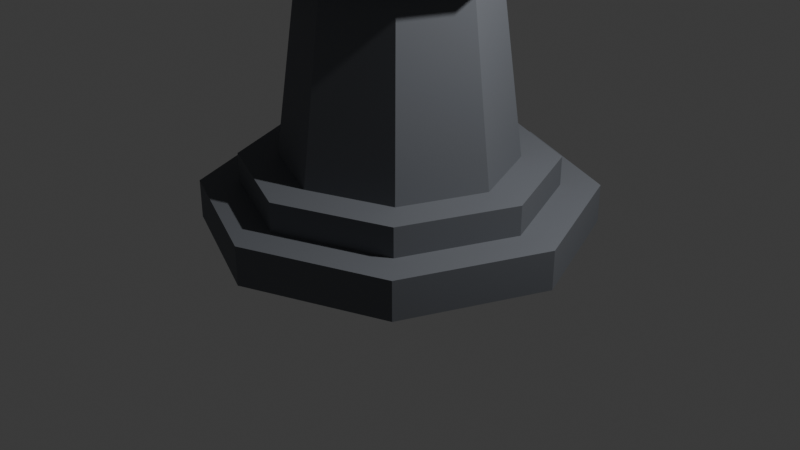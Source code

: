 # Source: DungeonPedestal.fbx.blend  (saved by Blender 5.2.45; exported with 4.5.12 LTS)
import bpy
from mathutils import Matrix  # noqa: F401  (used for matrix-valued properties, if any)

bpy.ops.wm.read_factory_settings(use_empty=True)
scene = bpy.context.scene
scene.name = 'Scene'

# ---- collections
col_collection = bpy.data.collections.new('Collection'); scene.collection.children.link(col_collection)

# ---- materials (node trees are filled in below, after node groups)
mat_stone_base = bpy.data.materials.new('Stone_Base')

# ---- material node trees
mat_stone_base.use_nodes = True; mat_stone_base.node_tree.nodes.clear()
_N = mat_stone_base.node_tree.nodes; _L = mat_stone_base.node_tree.links
n0 = _N.new('ShaderNodeBsdfPrincipled'); n0.name = 'Principled BSDF'; n0.location = (-200, 100)
n0.inputs[0].default_value = (0.15, 0.16, 0.18, 1.0)
n0.inputs[2].default_value = 0.85
n0.inputs[10].default_value = 0.005
n1 = _N.new('ShaderNodeOutputMaterial'); n1.name = 'Material Output'; n1.location = (200, 100)
_L.new(n0.outputs[0], n1.inputs[0])
n1.is_active_output = True

# ---- world
world_world = bpy.data.worlds.new('World'); scene.world = world_world
world_world.use_nodes = True; world_world.node_tree.nodes.clear()
_N = world_world.node_tree.nodes; _L = world_world.node_tree.links
n0 = _N.new('ShaderNodeOutputWorld'); n0.name = 'World Output'; n0.location = (200, 100)
n1 = _N.new('ShaderNodeBackground'); n1.name = 'Background'; n1.location = (-200, 100)
n1.inputs[0].default_value = (0.05088, 0.05088, 0.05088, 1.0)
_L.new(n1.outputs[0], n0.inputs[0])
n0.is_active_output = True
world_world.color = (0.05088, 0.05088, 0.05088)
world_world.sun_shadow_jitter_overblur = 0.0

# ---- cameras
cam_camera = bpy.data.cameras.new('Camera')
cam_camera.clip_end = 100.0
cam_camera.ortho_scale = 7.314

# ---- lights
light_light = bpy.data.lights.new('Light', 'POINT')
light_light.energy = 1000.0
light_light.shadow_soft_size = 0.1

# ---- meshes
me_dungeonpedestal_mesh = bpy.data.meshes.new('DungeonPedestal_Mesh')
me_dungeonpedestal_mesh.from_pydata([(0.0, 2.0, 0.0), (0.0, 2.0, 0.4), (1.414, 1.414, 0.0), (1.414, 1.414, 0.4), (2.0, 0.0, 0.0), (2.0, 0.0, 0.4), (1.414, -1.414, 0.0), (1.414, -1.414, 0.4), (0.0, -2.0, 0.0), (0.0, -2.0, 0.4), (-1.414, -1.414, 0.0), (-1.414, -1.414, 0.4), (-2.0, 0.0, 0.0), (-2.0, 0.0, 0.4), (-1.414, 1.414, 0.0), (-1.414, 1.414, 0.4), (0.0, 1.6, 0.4), (0.0, 1.6, 0.7), (1.131, 1.131, 0.4), (1.131, 1.131, 0.7), (1.6, 0.0, 0.4), (1.6, 0.0, 0.7), (1.131, -1.131, 0.4), (1.131, -1.131, 0.7), (0.0, -1.6, 0.4), (0.0, -1.6, 0.7), (-1.131, -1.131, 0.4), (-1.131, -1.131, 0.7), (-1.6, 0.0, 0.4), (-1.6, 0.0, 0.7), (-1.131, 1.131, 0.4), (-1.131, 1.131, 0.7), (0.0, 1.2, 0.7), (0.0, 0.9, 2.9), (0.8485, 0.8485, 0.7), (0.6364, 0.6364, 2.9), (1.2, 0.0, 0.7), (0.9, 0.0, 2.9), (0.8485, -0.8485, 0.7), (0.6364, -0.6364, 2.9), (0.0, -1.2, 0.7), (0.0, -0.9, 2.9), (-0.8485, -0.8485, 0.7), (-0.6364, -0.6364, 2.9), (-1.2, 0.0, 0.7), (-0.9, 0.0, 2.9), (-0.8485, 0.8485, 0.7), (-0.6364, 0.6364, 2.9), (0.0, 1.4, 2.9), (0.0, 1.4, 3.2), (0.9899, 0.9899, 2.9), (0.9899, 0.9899, 3.2), (1.4, 0.0, 2.9), (1.4, 0.0, 3.2), (0.9899, -0.9899, 2.9), (0.9899, -0.9899, 3.2), (0.0, -1.4, 2.9), (0.0, -1.4, 3.2), (-0.9899, -0.9899, 2.9), (-0.9899, -0.9899, 3.2), (-1.4, 0.0, 2.9), (-1.4, 0.0, 3.2), (-0.9899, 0.9899, 2.9), (-0.9899, 0.9899, 3.2), (0.0, 1.6, 3.2), (0.0, 1.6, 3.6), (1.131, 1.131, 3.2), (1.131, 1.131, 3.6), (1.6, 0.0, 3.2), (1.6, 0.0, 3.6), (1.131, -1.131, 3.2), (1.131, -1.131, 3.6), (0.0, -1.6, 3.2), (0.0, -1.6, 3.6), (-1.131, -1.131, 3.2), (-1.131, -1.131, 3.6), (-1.6, 0.0, 3.2), (-1.6, 0.0, 3.6), (-1.131, 1.131, 3.2), (-1.131, 1.131, 3.6)], [], [(50, 51, 53, 52), (0, 1, 3, 2), (24, 25, 27, 26), (18, 19, 21, 20), (2, 3, 5, 4), (22, 23, 25, 24), (4, 5, 7, 6), (6, 7, 9, 8), (56, 57, 59, 58), (16, 17, 19, 18), (8, 9, 11, 10), (20, 21, 23, 22), (48, 49, 51, 50), (10, 11, 13, 12), (3, 1, 15, 13, 11, 9, 7, 5), (54, 55, 57, 56), (12, 13, 15, 14), (32, 33, 35, 34), (38, 39, 41, 40), (14, 15, 1, 0), (0, 2, 4, 6, 8, 10, 12, 14), (36, 37, 39, 38), (26, 27, 29, 28), (20, 22, 24, 26, 28, 30, 16, 18), (28, 29, 31, 30), (34, 35, 37, 36), (40, 41, 43, 42), (30, 31, 17, 16), (27, 25, 23, 21, 19, 17, 31, 29), (52, 53, 55, 54), (42, 43, 45, 44), (37, 35, 33, 47, 45, 43, 41, 39), (44, 45, 47, 46), (64, 65, 67, 66), (70, 71, 73, 72), (46, 47, 33, 32), (38, 40, 42, 44, 46, 32, 34, 36), (68, 69, 71, 70), (58, 59, 61, 60), (54, 56, 58, 60, 62, 48, 50, 52), (60, 61, 63, 62), (66, 67, 69, 68), (72, 73, 75, 74), (62, 63, 49, 48), (57, 55, 53, 51, 49, 63, 61, 59), (74, 75, 77, 76), (66, 68, 70, 72, 74, 76, 78, 64), (76, 77, 79, 78), (78, 79, 65, 64), (73, 71, 69, 67, 65, 79, 77, 75)])
me_dungeonpedestal_mesh.materials.append(mat_stone_base)
me_dungeonpedestal_mesh.update()

# ---- objects
ob_light = bpy.data.objects.new('Light', light_light)
ob_camera = bpy.data.objects.new('Camera', cam_camera)
ob_dungeonpedestal = bpy.data.objects.new('DungeonPedestal', me_dungeonpedestal_mesh)

# ---- transforms, parenting, visibility, modifiers, constraints
ob_light.location = (4.076, 1.005, 5.904)
ob_light.rotation_euler = (0.6503, 0.05522, 1.866)
ob_light.lock_rotations_4d = False
ob_light.empty_display_type = 'ARROWS'
ob_light.color = (0.0, 0.0, 0.0, 0.0)
ob_light.lineart.crease_threshold = 0.0
ob_camera.location = (7.359, -6.926, 4.958)
ob_camera.rotation_euler = (1.109, 0.0, 0.8149)
ob_camera.lock_rotations_4d = False
ob_camera.empty_display_type = 'ARROWS'
ob_camera.color = (0.0, 0.0, 0.0, 0.0)
ob_camera.display_type = 'WIRE'
ob_camera.lineart.crease_threshold = 0.0
ob_dungeonpedestal.location = (0.0, 0.0, 0.0)

# ---- collection membership
col_collection.objects.link(ob_light)
col_collection.objects.link(ob_camera)
col_collection.objects.link(ob_dungeonpedestal)

# ---- scene / render settings (as saved in the file)
scene.camera = ob_camera
scene.frame_start = 1; scene.frame_end = 250; scene.frame_set(1)
scene.render.engine = 'BLENDER_EEVEE_NEXT'
scene.render.bake_bias = 0.0
scene.render.bake_samples = 0
scene.render.compositor_device = 'GPU'
scene.eevee.use_volume_custom_range = False
scene.eevee.fast_gi_thickness_near = 0.1
scene.eevee.fast_gi_thickness_far = 0.0
scene.eevee.ray_tracing_options.screen_trace_thickness = 0.1
bpy.context.view_layer.update()
